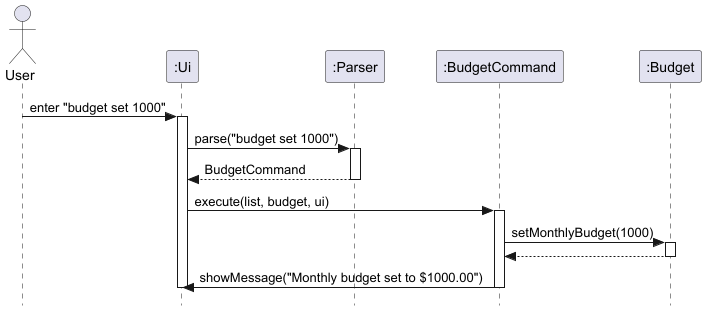

The diagram above was rendered by PlantUML. Its source (embedded in the PNG):
@startuml
skinparam style strictuml

actor User
participant ":Ui" as Ui
participant ":Parser" as Parser
participant ":BudgetCommand" as BudgetCommand
participant ":Budget" as Budget

User -> Ui : enter "budget set 1000"
activate Ui

Ui -> Parser : parse("budget set 1000")
activate Parser
Parser --> Ui : BudgetCommand
deactivate Parser

Ui -> BudgetCommand : execute(list, budget, ui)
activate BudgetCommand

BudgetCommand -> Budget : setMonthlyBudget(1000)
activate Budget
Budget --> BudgetCommand
deactivate Budget

BudgetCommand -> Ui : showMessage("Monthly budget set to $1000.00")
deactivate BudgetCommand
deactivate Ui
@enduml